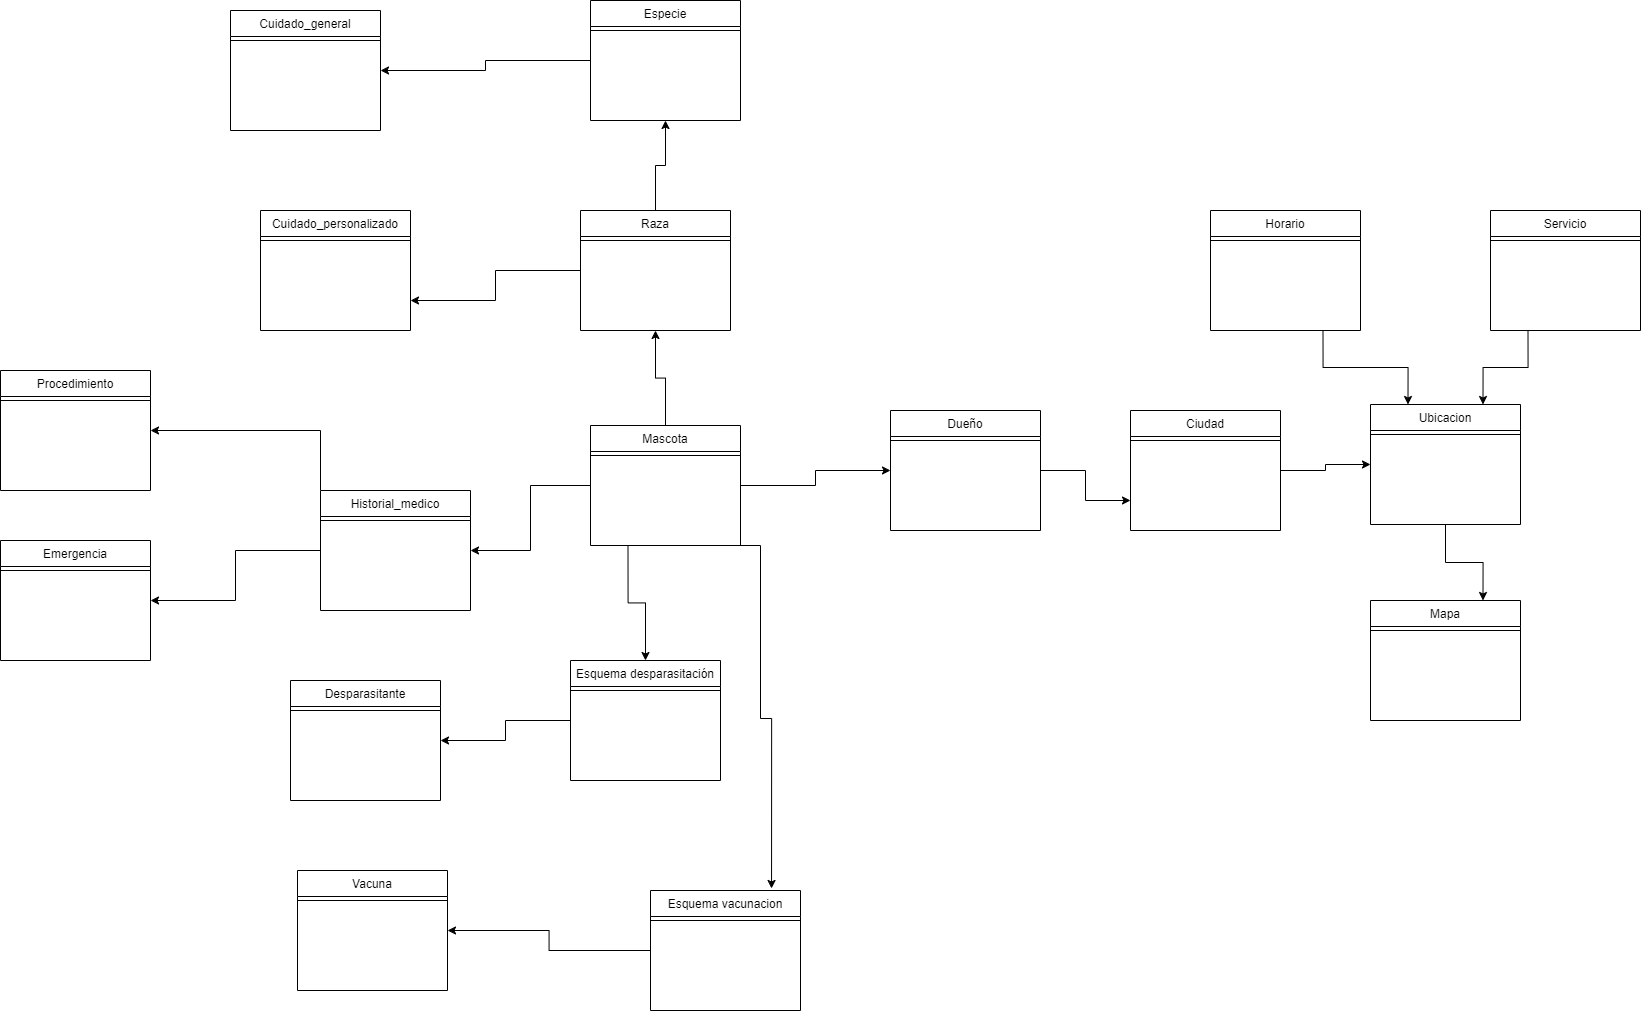

The diagram above was exported from draw.io. Its source (the exported page's mxGraphModel, read from the mxfile embedded in the PNG):
<mxGraphModel dx="1844" dy="1111" grid="1" gridSize="10" guides="1" tooltips="1" connect="1" arrows="1" fold="1" page="1" pageScale="1" pageWidth="827" pageHeight="1169" math="0" shadow="0">
  <root>
    <mxCell id="0" />
    <mxCell id="1" parent="0" />
    <mxCell id="nyu5N4iX1m8y7jdjjUDj-20" style="edgeStyle=orthogonalEdgeStyle;rounded=0;orthogonalLoop=1;jettySize=auto;html=1;entryX=1;entryY=0.5;entryDx=0;entryDy=0;" edge="1" parent="1" source="nyu5N4iX1m8y7jdjjUDj-4" target="nyu5N4iX1m8y7jdjjUDj-18">
      <mxGeometry relative="1" as="geometry" />
    </mxCell>
    <mxCell id="nyu5N4iX1m8y7jdjjUDj-29" style="edgeStyle=orthogonalEdgeStyle;rounded=0;orthogonalLoop=1;jettySize=auto;html=1;exitX=0.25;exitY=1;exitDx=0;exitDy=0;entryX=0.5;entryY=0;entryDx=0;entryDy=0;" edge="1" parent="1" source="nyu5N4iX1m8y7jdjjUDj-4" target="nyu5N4iX1m8y7jdjjUDj-27">
      <mxGeometry relative="1" as="geometry" />
    </mxCell>
    <mxCell id="nyu5N4iX1m8y7jdjjUDj-37" style="edgeStyle=orthogonalEdgeStyle;rounded=0;orthogonalLoop=1;jettySize=auto;html=1;exitX=0.75;exitY=1;exitDx=0;exitDy=0;entryX=0.807;entryY=-0.017;entryDx=0;entryDy=0;entryPerimeter=0;" edge="1" parent="1" source="nyu5N4iX1m8y7jdjjUDj-4" target="nyu5N4iX1m8y7jdjjUDj-35">
      <mxGeometry relative="1" as="geometry">
        <Array as="points">
          <mxPoint x="50" y="585" />
          <mxPoint x="50" y="758" />
          <mxPoint x="61" y="758" />
        </Array>
      </mxGeometry>
    </mxCell>
    <mxCell id="nyu5N4iX1m8y7jdjjUDj-39" style="edgeStyle=orthogonalEdgeStyle;rounded=0;orthogonalLoop=1;jettySize=auto;html=1;exitX=0.5;exitY=0;exitDx=0;exitDy=0;entryX=0.5;entryY=1;entryDx=0;entryDy=0;" edge="1" parent="1" source="nyu5N4iX1m8y7jdjjUDj-4" target="nyu5N4iX1m8y7jdjjUDj-7">
      <mxGeometry relative="1" as="geometry" />
    </mxCell>
    <mxCell id="nyu5N4iX1m8y7jdjjUDj-42" style="edgeStyle=orthogonalEdgeStyle;rounded=0;orthogonalLoop=1;jettySize=auto;html=1;exitX=1;exitY=0.5;exitDx=0;exitDy=0;entryX=0;entryY=0.5;entryDx=0;entryDy=0;" edge="1" parent="1" source="nyu5N4iX1m8y7jdjjUDj-4" target="nyu5N4iX1m8y7jdjjUDj-40">
      <mxGeometry relative="1" as="geometry" />
    </mxCell>
    <mxCell id="nyu5N4iX1m8y7jdjjUDj-4" value="Mascota" style="swimlane;fontStyle=0;align=center;verticalAlign=top;childLayout=stackLayout;horizontal=1;startSize=26;horizontalStack=0;resizeParent=1;resizeLast=0;collapsible=1;marginBottom=0;rounded=0;shadow=0;strokeWidth=1;" vertex="1" parent="1">
      <mxGeometry x="-120" y="465" width="150" height="120" as="geometry">
        <mxRectangle x="130" y="380" width="160" height="26" as="alternateBounds" />
      </mxGeometry>
    </mxCell>
    <mxCell id="nyu5N4iX1m8y7jdjjUDj-6" value="" style="line;html=1;strokeWidth=1;align=left;verticalAlign=middle;spacingTop=-1;spacingLeft=3;spacingRight=3;rotatable=0;labelPosition=right;points=[];portConstraint=eastwest;" vertex="1" parent="nyu5N4iX1m8y7jdjjUDj-4">
      <mxGeometry y="26" width="150" height="8" as="geometry" />
    </mxCell>
    <mxCell id="nyu5N4iX1m8y7jdjjUDj-15" style="edgeStyle=orthogonalEdgeStyle;rounded=0;orthogonalLoop=1;jettySize=auto;html=1;entryX=0.5;entryY=1;entryDx=0;entryDy=0;" edge="1" parent="1" source="nyu5N4iX1m8y7jdjjUDj-7" target="nyu5N4iX1m8y7jdjjUDj-9">
      <mxGeometry relative="1" as="geometry" />
    </mxCell>
    <mxCell id="nyu5N4iX1m8y7jdjjUDj-17" style="edgeStyle=orthogonalEdgeStyle;rounded=0;orthogonalLoop=1;jettySize=auto;html=1;entryX=1;entryY=0.75;entryDx=0;entryDy=0;" edge="1" parent="1" source="nyu5N4iX1m8y7jdjjUDj-7" target="nyu5N4iX1m8y7jdjjUDj-13">
      <mxGeometry relative="1" as="geometry">
        <mxPoint x="-300" y="320" as="targetPoint" />
      </mxGeometry>
    </mxCell>
    <mxCell id="nyu5N4iX1m8y7jdjjUDj-7" value="Raza" style="swimlane;fontStyle=0;align=center;verticalAlign=top;childLayout=stackLayout;horizontal=1;startSize=26;horizontalStack=0;resizeParent=1;resizeLast=0;collapsible=1;marginBottom=0;rounded=0;shadow=0;strokeWidth=1;" vertex="1" parent="1">
      <mxGeometry x="-130" y="250" width="150" height="120" as="geometry">
        <mxRectangle x="130" y="380" width="160" height="26" as="alternateBounds" />
      </mxGeometry>
    </mxCell>
    <mxCell id="nyu5N4iX1m8y7jdjjUDj-8" value="" style="line;html=1;strokeWidth=1;align=left;verticalAlign=middle;spacingTop=-1;spacingLeft=3;spacingRight=3;rotatable=0;labelPosition=right;points=[];portConstraint=eastwest;" vertex="1" parent="nyu5N4iX1m8y7jdjjUDj-7">
      <mxGeometry y="26" width="150" height="8" as="geometry" />
    </mxCell>
    <mxCell id="nyu5N4iX1m8y7jdjjUDj-16" style="edgeStyle=orthogonalEdgeStyle;rounded=0;orthogonalLoop=1;jettySize=auto;html=1;entryX=1;entryY=0.5;entryDx=0;entryDy=0;" edge="1" parent="1" source="nyu5N4iX1m8y7jdjjUDj-9" target="nyu5N4iX1m8y7jdjjUDj-11">
      <mxGeometry relative="1" as="geometry" />
    </mxCell>
    <mxCell id="nyu5N4iX1m8y7jdjjUDj-9" value="Especie" style="swimlane;fontStyle=0;align=center;verticalAlign=top;childLayout=stackLayout;horizontal=1;startSize=26;horizontalStack=0;resizeParent=1;resizeLast=0;collapsible=1;marginBottom=0;rounded=0;shadow=0;strokeWidth=1;" vertex="1" parent="1">
      <mxGeometry x="-120" y="40" width="150" height="120" as="geometry">
        <mxRectangle x="130" y="380" width="160" height="26" as="alternateBounds" />
      </mxGeometry>
    </mxCell>
    <mxCell id="nyu5N4iX1m8y7jdjjUDj-10" value="" style="line;html=1;strokeWidth=1;align=left;verticalAlign=middle;spacingTop=-1;spacingLeft=3;spacingRight=3;rotatable=0;labelPosition=right;points=[];portConstraint=eastwest;" vertex="1" parent="nyu5N4iX1m8y7jdjjUDj-9">
      <mxGeometry y="26" width="150" height="8" as="geometry" />
    </mxCell>
    <mxCell id="nyu5N4iX1m8y7jdjjUDj-11" value="Cuidado_general" style="swimlane;fontStyle=0;align=center;verticalAlign=top;childLayout=stackLayout;horizontal=1;startSize=26;horizontalStack=0;resizeParent=1;resizeLast=0;collapsible=1;marginBottom=0;rounded=0;shadow=0;strokeWidth=1;" vertex="1" parent="1">
      <mxGeometry x="-480" y="50" width="150" height="120" as="geometry">
        <mxRectangle x="130" y="380" width="160" height="26" as="alternateBounds" />
      </mxGeometry>
    </mxCell>
    <mxCell id="nyu5N4iX1m8y7jdjjUDj-12" value="" style="line;html=1;strokeWidth=1;align=left;verticalAlign=middle;spacingTop=-1;spacingLeft=3;spacingRight=3;rotatable=0;labelPosition=right;points=[];portConstraint=eastwest;" vertex="1" parent="nyu5N4iX1m8y7jdjjUDj-11">
      <mxGeometry y="26" width="150" height="8" as="geometry" />
    </mxCell>
    <mxCell id="nyu5N4iX1m8y7jdjjUDj-13" value="Cuidado_personalizado" style="swimlane;fontStyle=0;align=center;verticalAlign=top;childLayout=stackLayout;horizontal=1;startSize=26;horizontalStack=0;resizeParent=1;resizeLast=0;collapsible=1;marginBottom=0;rounded=0;shadow=0;strokeWidth=1;" vertex="1" parent="1">
      <mxGeometry x="-450" y="250" width="150" height="120" as="geometry">
        <mxRectangle x="130" y="380" width="160" height="26" as="alternateBounds" />
      </mxGeometry>
    </mxCell>
    <mxCell id="nyu5N4iX1m8y7jdjjUDj-14" value="" style="line;html=1;strokeWidth=1;align=left;verticalAlign=middle;spacingTop=-1;spacingLeft=3;spacingRight=3;rotatable=0;labelPosition=right;points=[];portConstraint=eastwest;" vertex="1" parent="nyu5N4iX1m8y7jdjjUDj-13">
      <mxGeometry y="26" width="150" height="8" as="geometry" />
    </mxCell>
    <mxCell id="nyu5N4iX1m8y7jdjjUDj-25" style="edgeStyle=orthogonalEdgeStyle;rounded=0;orthogonalLoop=1;jettySize=auto;html=1;entryX=1;entryY=0.5;entryDx=0;entryDy=0;" edge="1" parent="1" source="nyu5N4iX1m8y7jdjjUDj-18" target="nyu5N4iX1m8y7jdjjUDj-23">
      <mxGeometry relative="1" as="geometry" />
    </mxCell>
    <mxCell id="nyu5N4iX1m8y7jdjjUDj-26" style="edgeStyle=orthogonalEdgeStyle;rounded=0;orthogonalLoop=1;jettySize=auto;html=1;exitX=0;exitY=0;exitDx=0;exitDy=0;entryX=1;entryY=0.5;entryDx=0;entryDy=0;" edge="1" parent="1" source="nyu5N4iX1m8y7jdjjUDj-18" target="nyu5N4iX1m8y7jdjjUDj-21">
      <mxGeometry relative="1" as="geometry" />
    </mxCell>
    <mxCell id="nyu5N4iX1m8y7jdjjUDj-18" value="Historial_medico" style="swimlane;fontStyle=0;align=center;verticalAlign=top;childLayout=stackLayout;horizontal=1;startSize=26;horizontalStack=0;resizeParent=1;resizeLast=0;collapsible=1;marginBottom=0;rounded=0;shadow=0;strokeWidth=1;" vertex="1" parent="1">
      <mxGeometry x="-390" y="530" width="150" height="120" as="geometry">
        <mxRectangle x="130" y="380" width="160" height="26" as="alternateBounds" />
      </mxGeometry>
    </mxCell>
    <mxCell id="nyu5N4iX1m8y7jdjjUDj-19" value="" style="line;html=1;strokeWidth=1;align=left;verticalAlign=middle;spacingTop=-1;spacingLeft=3;spacingRight=3;rotatable=0;labelPosition=right;points=[];portConstraint=eastwest;" vertex="1" parent="nyu5N4iX1m8y7jdjjUDj-18">
      <mxGeometry y="26" width="150" height="8" as="geometry" />
    </mxCell>
    <mxCell id="nyu5N4iX1m8y7jdjjUDj-21" value="Procedimiento" style="swimlane;fontStyle=0;align=center;verticalAlign=top;childLayout=stackLayout;horizontal=1;startSize=26;horizontalStack=0;resizeParent=1;resizeLast=0;collapsible=1;marginBottom=0;rounded=0;shadow=0;strokeWidth=1;" vertex="1" parent="1">
      <mxGeometry x="-710" y="410" width="150" height="120" as="geometry">
        <mxRectangle x="130" y="380" width="160" height="26" as="alternateBounds" />
      </mxGeometry>
    </mxCell>
    <mxCell id="nyu5N4iX1m8y7jdjjUDj-22" value="" style="line;html=1;strokeWidth=1;align=left;verticalAlign=middle;spacingTop=-1;spacingLeft=3;spacingRight=3;rotatable=0;labelPosition=right;points=[];portConstraint=eastwest;" vertex="1" parent="nyu5N4iX1m8y7jdjjUDj-21">
      <mxGeometry y="26" width="150" height="8" as="geometry" />
    </mxCell>
    <mxCell id="nyu5N4iX1m8y7jdjjUDj-23" value="Emergencia" style="swimlane;fontStyle=0;align=center;verticalAlign=top;childLayout=stackLayout;horizontal=1;startSize=26;horizontalStack=0;resizeParent=1;resizeLast=0;collapsible=1;marginBottom=0;rounded=0;shadow=0;strokeWidth=1;" vertex="1" parent="1">
      <mxGeometry x="-710" y="580" width="150" height="120" as="geometry">
        <mxRectangle x="130" y="380" width="160" height="26" as="alternateBounds" />
      </mxGeometry>
    </mxCell>
    <mxCell id="nyu5N4iX1m8y7jdjjUDj-24" value="" style="line;html=1;strokeWidth=1;align=left;verticalAlign=middle;spacingTop=-1;spacingLeft=3;spacingRight=3;rotatable=0;labelPosition=right;points=[];portConstraint=eastwest;" vertex="1" parent="nyu5N4iX1m8y7jdjjUDj-23">
      <mxGeometry y="26" width="150" height="8" as="geometry" />
    </mxCell>
    <mxCell id="nyu5N4iX1m8y7jdjjUDj-32" style="edgeStyle=orthogonalEdgeStyle;rounded=0;orthogonalLoop=1;jettySize=auto;html=1;exitX=0;exitY=0.5;exitDx=0;exitDy=0;entryX=1;entryY=0.5;entryDx=0;entryDy=0;" edge="1" parent="1" source="nyu5N4iX1m8y7jdjjUDj-27" target="nyu5N4iX1m8y7jdjjUDj-30">
      <mxGeometry relative="1" as="geometry" />
    </mxCell>
    <mxCell id="nyu5N4iX1m8y7jdjjUDj-27" value="Esquema desparasitación" style="swimlane;fontStyle=0;align=center;verticalAlign=top;childLayout=stackLayout;horizontal=1;startSize=26;horizontalStack=0;resizeParent=1;resizeLast=0;collapsible=1;marginBottom=0;rounded=0;shadow=0;strokeWidth=1;" vertex="1" parent="1">
      <mxGeometry x="-140" y="700" width="150" height="120" as="geometry">
        <mxRectangle x="130" y="380" width="160" height="26" as="alternateBounds" />
      </mxGeometry>
    </mxCell>
    <mxCell id="nyu5N4iX1m8y7jdjjUDj-28" value="" style="line;html=1;strokeWidth=1;align=left;verticalAlign=middle;spacingTop=-1;spacingLeft=3;spacingRight=3;rotatable=0;labelPosition=right;points=[];portConstraint=eastwest;" vertex="1" parent="nyu5N4iX1m8y7jdjjUDj-27">
      <mxGeometry y="26" width="150" height="8" as="geometry" />
    </mxCell>
    <mxCell id="nyu5N4iX1m8y7jdjjUDj-30" value="Desparasitante" style="swimlane;fontStyle=0;align=center;verticalAlign=top;childLayout=stackLayout;horizontal=1;startSize=26;horizontalStack=0;resizeParent=1;resizeLast=0;collapsible=1;marginBottom=0;rounded=0;shadow=0;strokeWidth=1;" vertex="1" parent="1">
      <mxGeometry x="-420" y="720" width="150" height="120" as="geometry">
        <mxRectangle x="130" y="380" width="160" height="26" as="alternateBounds" />
      </mxGeometry>
    </mxCell>
    <mxCell id="nyu5N4iX1m8y7jdjjUDj-31" value="" style="line;html=1;strokeWidth=1;align=left;verticalAlign=middle;spacingTop=-1;spacingLeft=3;spacingRight=3;rotatable=0;labelPosition=right;points=[];portConstraint=eastwest;" vertex="1" parent="nyu5N4iX1m8y7jdjjUDj-30">
      <mxGeometry y="26" width="150" height="8" as="geometry" />
    </mxCell>
    <mxCell id="nyu5N4iX1m8y7jdjjUDj-33" value="Vacuna" style="swimlane;fontStyle=0;align=center;verticalAlign=top;childLayout=stackLayout;horizontal=1;startSize=26;horizontalStack=0;resizeParent=1;resizeLast=0;collapsible=1;marginBottom=0;rounded=0;shadow=0;strokeWidth=1;" vertex="1" parent="1">
      <mxGeometry x="-413" y="910" width="150" height="120" as="geometry">
        <mxRectangle x="130" y="380" width="160" height="26" as="alternateBounds" />
      </mxGeometry>
    </mxCell>
    <mxCell id="nyu5N4iX1m8y7jdjjUDj-34" value="" style="line;html=1;strokeWidth=1;align=left;verticalAlign=middle;spacingTop=-1;spacingLeft=3;spacingRight=3;rotatable=0;labelPosition=right;points=[];portConstraint=eastwest;" vertex="1" parent="nyu5N4iX1m8y7jdjjUDj-33">
      <mxGeometry y="26" width="150" height="8" as="geometry" />
    </mxCell>
    <mxCell id="nyu5N4iX1m8y7jdjjUDj-38" style="edgeStyle=orthogonalEdgeStyle;rounded=0;orthogonalLoop=1;jettySize=auto;html=1;exitX=0;exitY=0.5;exitDx=0;exitDy=0;entryX=1;entryY=0.5;entryDx=0;entryDy=0;" edge="1" parent="1" source="nyu5N4iX1m8y7jdjjUDj-35" target="nyu5N4iX1m8y7jdjjUDj-33">
      <mxGeometry relative="1" as="geometry" />
    </mxCell>
    <mxCell id="nyu5N4iX1m8y7jdjjUDj-35" value="Esquema vacunacion" style="swimlane;fontStyle=0;align=center;verticalAlign=top;childLayout=stackLayout;horizontal=1;startSize=26;horizontalStack=0;resizeParent=1;resizeLast=0;collapsible=1;marginBottom=0;rounded=0;shadow=0;strokeWidth=1;" vertex="1" parent="1">
      <mxGeometry x="-60" y="930" width="150" height="120" as="geometry">
        <mxRectangle x="130" y="380" width="160" height="26" as="alternateBounds" />
      </mxGeometry>
    </mxCell>
    <mxCell id="nyu5N4iX1m8y7jdjjUDj-36" value="" style="line;html=1;strokeWidth=1;align=left;verticalAlign=middle;spacingTop=-1;spacingLeft=3;spacingRight=3;rotatable=0;labelPosition=right;points=[];portConstraint=eastwest;" vertex="1" parent="nyu5N4iX1m8y7jdjjUDj-35">
      <mxGeometry y="26" width="150" height="8" as="geometry" />
    </mxCell>
    <mxCell id="nyu5N4iX1m8y7jdjjUDj-45" style="edgeStyle=orthogonalEdgeStyle;rounded=0;orthogonalLoop=1;jettySize=auto;html=1;entryX=0;entryY=0.75;entryDx=0;entryDy=0;" edge="1" parent="1" source="nyu5N4iX1m8y7jdjjUDj-40" target="nyu5N4iX1m8y7jdjjUDj-43">
      <mxGeometry relative="1" as="geometry" />
    </mxCell>
    <mxCell id="nyu5N4iX1m8y7jdjjUDj-40" value="Dueño" style="swimlane;fontStyle=0;align=center;verticalAlign=top;childLayout=stackLayout;horizontal=1;startSize=26;horizontalStack=0;resizeParent=1;resizeLast=0;collapsible=1;marginBottom=0;rounded=0;shadow=0;strokeWidth=1;" vertex="1" parent="1">
      <mxGeometry x="180" y="450" width="150" height="120" as="geometry">
        <mxRectangle x="130" y="380" width="160" height="26" as="alternateBounds" />
      </mxGeometry>
    </mxCell>
    <mxCell id="nyu5N4iX1m8y7jdjjUDj-41" value="" style="line;html=1;strokeWidth=1;align=left;verticalAlign=middle;spacingTop=-1;spacingLeft=3;spacingRight=3;rotatable=0;labelPosition=right;points=[];portConstraint=eastwest;" vertex="1" parent="nyu5N4iX1m8y7jdjjUDj-40">
      <mxGeometry y="26" width="150" height="8" as="geometry" />
    </mxCell>
    <mxCell id="nyu5N4iX1m8y7jdjjUDj-48" style="edgeStyle=orthogonalEdgeStyle;rounded=0;orthogonalLoop=1;jettySize=auto;html=1;exitX=1;exitY=0.5;exitDx=0;exitDy=0;entryX=0;entryY=0.5;entryDx=0;entryDy=0;" edge="1" parent="1" source="nyu5N4iX1m8y7jdjjUDj-43" target="nyu5N4iX1m8y7jdjjUDj-46">
      <mxGeometry relative="1" as="geometry" />
    </mxCell>
    <mxCell id="nyu5N4iX1m8y7jdjjUDj-43" value="Ciudad" style="swimlane;fontStyle=0;align=center;verticalAlign=top;childLayout=stackLayout;horizontal=1;startSize=26;horizontalStack=0;resizeParent=1;resizeLast=0;collapsible=1;marginBottom=0;rounded=0;shadow=0;strokeWidth=1;" vertex="1" parent="1">
      <mxGeometry x="420" y="450" width="150" height="120" as="geometry">
        <mxRectangle x="130" y="380" width="160" height="26" as="alternateBounds" />
      </mxGeometry>
    </mxCell>
    <mxCell id="nyu5N4iX1m8y7jdjjUDj-44" value="" style="line;html=1;strokeWidth=1;align=left;verticalAlign=middle;spacingTop=-1;spacingLeft=3;spacingRight=3;rotatable=0;labelPosition=right;points=[];portConstraint=eastwest;" vertex="1" parent="nyu5N4iX1m8y7jdjjUDj-43">
      <mxGeometry y="26" width="150" height="8" as="geometry" />
    </mxCell>
    <mxCell id="nyu5N4iX1m8y7jdjjUDj-57" style="edgeStyle=orthogonalEdgeStyle;rounded=0;orthogonalLoop=1;jettySize=auto;html=1;exitX=0.5;exitY=1;exitDx=0;exitDy=0;entryX=0.75;entryY=0;entryDx=0;entryDy=0;" edge="1" parent="1" source="nyu5N4iX1m8y7jdjjUDj-46" target="nyu5N4iX1m8y7jdjjUDj-55">
      <mxGeometry relative="1" as="geometry" />
    </mxCell>
    <mxCell id="nyu5N4iX1m8y7jdjjUDj-46" value="Ubicacion" style="swimlane;fontStyle=0;align=center;verticalAlign=top;childLayout=stackLayout;horizontal=1;startSize=26;horizontalStack=0;resizeParent=1;resizeLast=0;collapsible=1;marginBottom=0;rounded=0;shadow=0;strokeWidth=1;" vertex="1" parent="1">
      <mxGeometry x="660" y="444" width="150" height="120" as="geometry">
        <mxRectangle x="130" y="380" width="160" height="26" as="alternateBounds" />
      </mxGeometry>
    </mxCell>
    <mxCell id="nyu5N4iX1m8y7jdjjUDj-47" value="" style="line;html=1;strokeWidth=1;align=left;verticalAlign=middle;spacingTop=-1;spacingLeft=3;spacingRight=3;rotatable=0;labelPosition=right;points=[];portConstraint=eastwest;" vertex="1" parent="nyu5N4iX1m8y7jdjjUDj-46">
      <mxGeometry y="26" width="150" height="8" as="geometry" />
    </mxCell>
    <mxCell id="nyu5N4iX1m8y7jdjjUDj-51" style="edgeStyle=orthogonalEdgeStyle;rounded=0;orthogonalLoop=1;jettySize=auto;html=1;exitX=0.75;exitY=1;exitDx=0;exitDy=0;entryX=0.25;entryY=0;entryDx=0;entryDy=0;" edge="1" parent="1" source="nyu5N4iX1m8y7jdjjUDj-49" target="nyu5N4iX1m8y7jdjjUDj-46">
      <mxGeometry relative="1" as="geometry" />
    </mxCell>
    <mxCell id="nyu5N4iX1m8y7jdjjUDj-49" value="Horario" style="swimlane;fontStyle=0;align=center;verticalAlign=top;childLayout=stackLayout;horizontal=1;startSize=26;horizontalStack=0;resizeParent=1;resizeLast=0;collapsible=1;marginBottom=0;rounded=0;shadow=0;strokeWidth=1;" vertex="1" parent="1">
      <mxGeometry x="500" y="250" width="150" height="120" as="geometry">
        <mxRectangle x="130" y="380" width="160" height="26" as="alternateBounds" />
      </mxGeometry>
    </mxCell>
    <mxCell id="nyu5N4iX1m8y7jdjjUDj-50" value="" style="line;html=1;strokeWidth=1;align=left;verticalAlign=middle;spacingTop=-1;spacingLeft=3;spacingRight=3;rotatable=0;labelPosition=right;points=[];portConstraint=eastwest;" vertex="1" parent="nyu5N4iX1m8y7jdjjUDj-49">
      <mxGeometry y="26" width="150" height="8" as="geometry" />
    </mxCell>
    <mxCell id="nyu5N4iX1m8y7jdjjUDj-54" style="edgeStyle=orthogonalEdgeStyle;rounded=0;orthogonalLoop=1;jettySize=auto;html=1;exitX=0.25;exitY=1;exitDx=0;exitDy=0;entryX=0.75;entryY=0;entryDx=0;entryDy=0;" edge="1" parent="1" source="nyu5N4iX1m8y7jdjjUDj-52" target="nyu5N4iX1m8y7jdjjUDj-46">
      <mxGeometry relative="1" as="geometry" />
    </mxCell>
    <mxCell id="nyu5N4iX1m8y7jdjjUDj-52" value="Servicio" style="swimlane;fontStyle=0;align=center;verticalAlign=top;childLayout=stackLayout;horizontal=1;startSize=26;horizontalStack=0;resizeParent=1;resizeLast=0;collapsible=1;marginBottom=0;rounded=0;shadow=0;strokeWidth=1;" vertex="1" parent="1">
      <mxGeometry x="780" y="250" width="150" height="120" as="geometry">
        <mxRectangle x="130" y="380" width="160" height="26" as="alternateBounds" />
      </mxGeometry>
    </mxCell>
    <mxCell id="nyu5N4iX1m8y7jdjjUDj-53" value="" style="line;html=1;strokeWidth=1;align=left;verticalAlign=middle;spacingTop=-1;spacingLeft=3;spacingRight=3;rotatable=0;labelPosition=right;points=[];portConstraint=eastwest;" vertex="1" parent="nyu5N4iX1m8y7jdjjUDj-52">
      <mxGeometry y="26" width="150" height="8" as="geometry" />
    </mxCell>
    <mxCell id="nyu5N4iX1m8y7jdjjUDj-55" value="Mapa" style="swimlane;fontStyle=0;align=center;verticalAlign=top;childLayout=stackLayout;horizontal=1;startSize=26;horizontalStack=0;resizeParent=1;resizeLast=0;collapsible=1;marginBottom=0;rounded=0;shadow=0;strokeWidth=1;" vertex="1" parent="1">
      <mxGeometry x="660" y="640" width="150" height="120" as="geometry">
        <mxRectangle x="130" y="380" width="160" height="26" as="alternateBounds" />
      </mxGeometry>
    </mxCell>
    <mxCell id="nyu5N4iX1m8y7jdjjUDj-56" value="" style="line;html=1;strokeWidth=1;align=left;verticalAlign=middle;spacingTop=-1;spacingLeft=3;spacingRight=3;rotatable=0;labelPosition=right;points=[];portConstraint=eastwest;" vertex="1" parent="nyu5N4iX1m8y7jdjjUDj-55">
      <mxGeometry y="26" width="150" height="8" as="geometry" />
    </mxCell>
  </root>
</mxGraphModel>